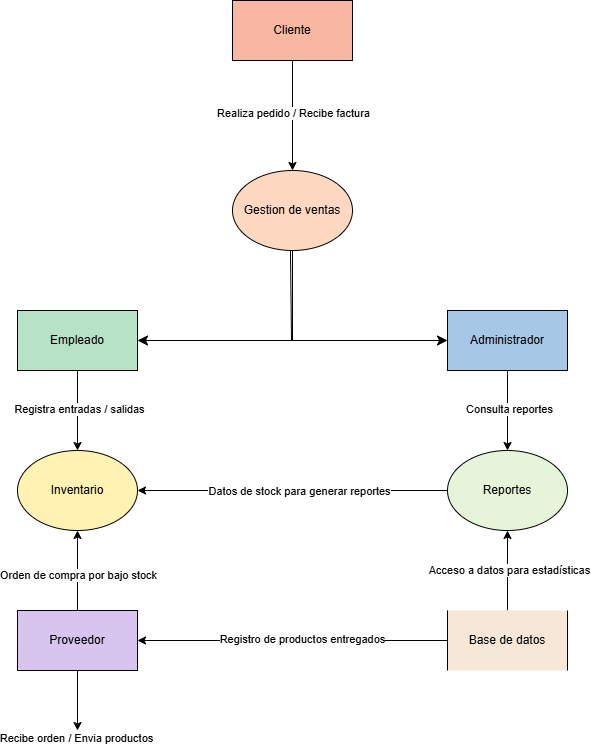

The diagram above was exported from draw.io. Its source (the exported page's mxGraphModel, read from the mxfile embedded in the PNG):
<mxGraphModel dx="1975" dy="823" grid="1" gridSize="10" guides="1" tooltips="1" connect="1" arrows="1" fold="1" page="1" pageScale="1" pageWidth="1169" pageHeight="827" math="0" shadow="0">
  <root>
    <mxCell id="0" />
    <mxCell id="1" parent="0" />
    <mxCell id="3" value="Cliente" style="rounded=0;whiteSpace=wrap;html=1;fillColor=#F7B7A3;" vertex="1" parent="1">
      <mxGeometry x="524" y="30" width="120" height="60" as="geometry" />
    </mxCell>
    <mxCell id="6" value="Empleado" style="rounded=0;whiteSpace=wrap;html=1;fillColor=#B8E2C8;" vertex="1" parent="1">
      <mxGeometry x="309" y="340" width="120" height="60" as="geometry" />
    </mxCell>
    <mxCell id="8" value="Administrador" style="rounded=0;whiteSpace=wrap;html=1;fillColor=#A7C7E7;" vertex="1" parent="1">
      <mxGeometry x="739" y="340" width="120" height="60" as="geometry" />
    </mxCell>
    <mxCell id="21" style="edgeStyle=none;html=1;exitX=0.5;exitY=0;exitDx=0;exitDy=0;entryX=0.5;entryY=1;entryDx=0;entryDy=0;" edge="1" parent="1" source="10" target="35">
      <mxGeometry relative="1" as="geometry">
        <mxPoint x="369" y="550" as="targetPoint" />
      </mxGeometry>
    </mxCell>
    <mxCell id="31" value="Orden de compra por bajo stock" style="edgeLabel;html=1;align=center;verticalAlign=middle;resizable=0;points=[];" vertex="1" connectable="0" parent="21">
      <mxGeometry x="-0.0963" relative="1" as="geometry">
        <mxPoint as="offset" />
      </mxGeometry>
    </mxCell>
    <mxCell id="29" style="edgeStyle=none;html=1;exitX=0.5;exitY=1;exitDx=0;exitDy=0;" edge="1" parent="1" source="10">
      <mxGeometry relative="1" as="geometry">
        <mxPoint x="369" y="760" as="targetPoint" />
      </mxGeometry>
    </mxCell>
    <mxCell id="30" value="&lt;span style=&quot;color: rgb(0, 0, 0);&quot;&gt;Recibe orden / Envia productos&lt;/span&gt;" style="edgeLabel;html=1;align=center;verticalAlign=middle;resizable=0;points=[];" vertex="1" connectable="0" parent="29">
      <mxGeometry x="0.4963" relative="1" as="geometry">
        <mxPoint x="-2" y="23" as="offset" />
      </mxGeometry>
    </mxCell>
    <mxCell id="10" value="Proveedor" style="rounded=0;whiteSpace=wrap;html=1;fillColor=#D7C5F0;" vertex="1" parent="1">
      <mxGeometry x="309" y="640" width="120" height="60" as="geometry" />
    </mxCell>
    <mxCell id="11" value="" style="endArrow=classic;html=1;exitX=0.5;exitY=1;exitDx=0;exitDy=0;entryX=0.5;entryY=0;entryDx=0;entryDy=0;" edge="1" parent="1" source="3">
      <mxGeometry width="50" height="50" relative="1" as="geometry">
        <mxPoint x="419" y="250" as="sourcePoint" />
        <mxPoint x="584" y="200" as="targetPoint" />
      </mxGeometry>
    </mxCell>
    <mxCell id="12" value="Realiza pedido / Recibe factura" style="edgeLabel;html=1;align=center;verticalAlign=middle;resizable=0;points=[];" vertex="1" connectable="0" parent="11">
      <mxGeometry x="-0.0356" relative="1" as="geometry">
        <mxPoint as="offset" />
      </mxGeometry>
    </mxCell>
    <mxCell id="13" value="" style="edgeStyle=elbowEdgeStyle;elbow=horizontal;endArrow=classic;html=1;curved=0;rounded=0;endSize=8;startSize=8;exitX=0.5;exitY=1;exitDx=0;exitDy=0;entryX=1;entryY=0.5;entryDx=0;entryDy=0;" edge="1" parent="1" target="6">
      <mxGeometry width="50" height="50" relative="1" as="geometry">
        <mxPoint x="584" y="250" as="sourcePoint" />
        <mxPoint x="469" y="250" as="targetPoint" />
        <Array as="points">
          <mxPoint x="584" y="310" />
        </Array>
      </mxGeometry>
    </mxCell>
    <mxCell id="14" value="" style="edgeStyle=elbowEdgeStyle;elbow=horizontal;endArrow=classic;html=1;curved=0;rounded=0;endSize=8;startSize=8;exitX=0.483;exitY=1;exitDx=0;exitDy=0;entryX=0;entryY=0.5;entryDx=0;entryDy=0;exitPerimeter=0;" edge="1" parent="1" target="8">
      <mxGeometry width="50" height="50" relative="1" as="geometry">
        <mxPoint x="581.96" y="280" as="sourcePoint" />
        <mxPoint x="678" y="360" as="targetPoint" />
        <Array as="points">
          <mxPoint x="583" y="310" />
        </Array>
      </mxGeometry>
    </mxCell>
    <mxCell id="15" value="" style="endArrow=classic;html=1;exitX=0.5;exitY=1;exitDx=0;exitDy=0;entryX=0.5;entryY=0;entryDx=0;entryDy=0;" edge="1" parent="1" source="6" target="35">
      <mxGeometry width="50" height="50" relative="1" as="geometry">
        <mxPoint x="419" y="330" as="sourcePoint" />
        <mxPoint x="369" y="460" as="targetPoint" />
      </mxGeometry>
    </mxCell>
    <mxCell id="16" value="Registra entradas / salidas" style="edgeLabel;html=1;align=center;verticalAlign=middle;resizable=0;points=[];" vertex="1" connectable="0" parent="15">
      <mxGeometry x="-0.0272" y="1" relative="1" as="geometry">
        <mxPoint as="offset" />
      </mxGeometry>
    </mxCell>
    <mxCell id="17" value="" style="endArrow=classic;html=1;exitX=0.5;exitY=1;exitDx=0;exitDy=0;entryX=0.5;entryY=0;entryDx=0;entryDy=0;" edge="1" parent="1" source="8" target="34">
      <mxGeometry width="50" height="50" relative="1" as="geometry">
        <mxPoint x="419" y="330" as="sourcePoint" />
        <mxPoint x="799" y="490" as="targetPoint" />
      </mxGeometry>
    </mxCell>
    <mxCell id="18" value="Consulta reportes" style="edgeLabel;html=1;align=center;verticalAlign=middle;resizable=0;points=[];" vertex="1" connectable="0" parent="17">
      <mxGeometry x="-0.0272" y="1" relative="1" as="geometry">
        <mxPoint as="offset" />
      </mxGeometry>
    </mxCell>
    <mxCell id="19" value="" style="endArrow=classic;html=1;exitX=0;exitY=0.5;exitDx=0;exitDy=0;entryX=1;entryY=0.5;entryDx=0;entryDy=0;" edge="1" parent="1" source="34">
      <mxGeometry width="50" height="50" relative="1" as="geometry">
        <mxPoint x="739" y="520" as="sourcePoint" />
        <mxPoint x="429" y="520" as="targetPoint" />
      </mxGeometry>
    </mxCell>
    <mxCell id="26" value="Datos de stock para generar reportes" style="edgeLabel;html=1;align=center;verticalAlign=middle;resizable=0;points=[];" vertex="1" connectable="0" parent="19">
      <mxGeometry x="-0.0371" relative="1" as="geometry">
        <mxPoint as="offset" />
      </mxGeometry>
    </mxCell>
    <mxCell id="24" style="edgeStyle=none;html=1;exitX=0;exitY=0.5;exitDx=0;exitDy=0;entryX=1;entryY=0.5;entryDx=0;entryDy=0;" edge="1" parent="1" target="10">
      <mxGeometry relative="1" as="geometry">
        <mxPoint x="739" y="670" as="sourcePoint" />
      </mxGeometry>
    </mxCell>
    <mxCell id="28" value="Registro de productos entregados" style="edgeLabel;html=1;align=center;verticalAlign=middle;resizable=0;points=[];" vertex="1" connectable="0" parent="24">
      <mxGeometry x="-0.0582" y="-2" relative="1" as="geometry">
        <mxPoint as="offset" />
      </mxGeometry>
    </mxCell>
    <mxCell id="25" style="edgeStyle=none;html=1;exitX=0.5;exitY=0;exitDx=0;exitDy=0;entryX=0.5;entryY=1;entryDx=0;entryDy=0;" edge="1" parent="1" target="34">
      <mxGeometry relative="1" as="geometry">
        <mxPoint x="799" y="640" as="sourcePoint" />
        <mxPoint x="799" y="550" as="targetPoint" />
      </mxGeometry>
    </mxCell>
    <mxCell id="27" value="Acceso a datos para estadísticas" style="edgeLabel;html=1;align=center;verticalAlign=middle;resizable=0;points=[];" vertex="1" connectable="0" parent="25">
      <mxGeometry x="-0.121" y="-1" relative="1" as="geometry">
        <mxPoint y="-5" as="offset" />
      </mxGeometry>
    </mxCell>
    <mxCell id="32" value="&lt;span style=&quot;color: rgb(0, 0, 0);&quot;&gt;Base de datos&lt;/span&gt;" style="shape=partialRectangle;whiteSpace=wrap;html=1;bottom=0;top=0;fillColor=#F6E7D7;" vertex="1" parent="1">
      <mxGeometry x="739" y="640" width="120" height="60" as="geometry" />
    </mxCell>
    <mxCell id="34" value="&lt;span style=&quot;color: rgb(0, 0, 0);&quot;&gt;Reportes&lt;/span&gt;" style="ellipse;whiteSpace=wrap;html=1;rounded=0;strokeColor=default;align=center;verticalAlign=middle;fontFamily=Helvetica;fontSize=12;fontColor=default;fillColor=#E6F4D9;" vertex="1" parent="1">
      <mxGeometry x="739" y="480" width="120" height="80" as="geometry" />
    </mxCell>
    <mxCell id="35" value="&lt;span style=&quot;color: rgb(0, 0, 0);&quot;&gt;Inventario&lt;/span&gt;" style="ellipse;whiteSpace=wrap;html=1;rounded=0;strokeColor=default;align=center;verticalAlign=middle;fontFamily=Helvetica;fontSize=12;fontColor=default;fillColor=#FFF2B2;" vertex="1" parent="1">
      <mxGeometry x="309" y="480" width="120" height="80" as="geometry" />
    </mxCell>
    <mxCell id="38" value="Gestion de ventas" style="ellipse;whiteSpace=wrap;html=1;rounded=0;strokeColor=default;align=center;verticalAlign=middle;fontFamily=Helvetica;fontSize=12;fontColor=default;fillColor=#FFD8C2;" vertex="1" parent="1">
      <mxGeometry x="524" y="200" width="120" height="80" as="geometry" />
    </mxCell>
  </root>
</mxGraphModel>